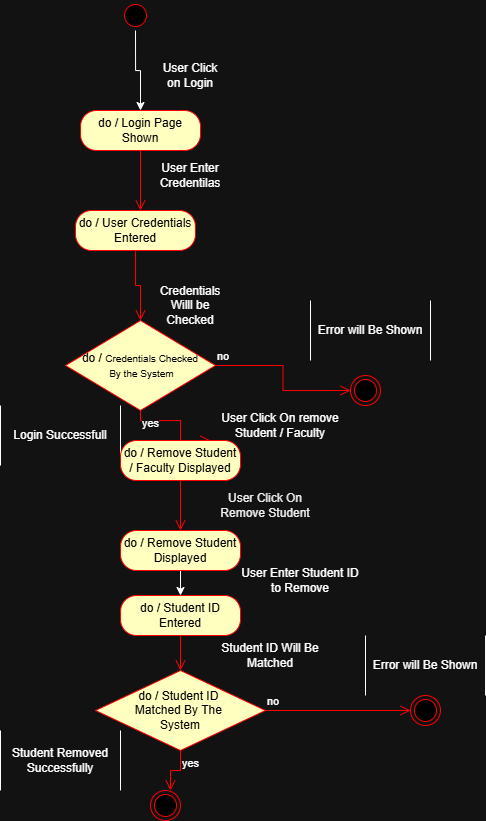

The diagram above was exported from draw.io. Its source (the exported page's mxGraphModel, read from the mxfile embedded in the PNG):
<mxGraphModel dx="1032" dy="1849" grid="1" gridSize="10" guides="1" tooltips="1" connect="1" arrows="1" fold="1" page="1" pageScale="1" pageWidth="850" pageHeight="1100" math="0" shadow="0">
  <root>
    <mxCell id="0" />
    <mxCell id="1" parent="0" />
    <mxCell id="jn3a3us38jo81IRcZLi2-15" parent="1" style="shape=partialRectangle;whiteSpace=wrap;html=1;bottom=0;top=0;fillColor=none;" value="Login Successfull" vertex="1">
      <mxGeometry height="60" width="120" x="550" y="355" as="geometry" />
    </mxCell>
    <mxCell id="6qnKlpA_satafm7pEGms-3" edge="1" parent="1" source="NHyzC8xWFY7fpKv7wzze-10" style="edgeStyle=orthogonalEdgeStyle;rounded=0;orthogonalLoop=1;jettySize=auto;html=1;" target="6qnKlpA_satafm7pEGms-1" value="">
      <mxGeometry relative="1" as="geometry" />
    </mxCell>
    <mxCell id="NHyzC8xWFY7fpKv7wzze-10" parent="1" style="ellipse;html=1;shape=startState;fillColor=#000000;strokeColor=#ff0000;" value="" vertex="1">
      <mxGeometry height="30" width="30" x="670" y="-50" as="geometry" />
    </mxCell>
    <mxCell id="NHyzC8xWFY7fpKv7wzze-12" parent="1" style="rounded=1;whiteSpace=wrap;html=1;arcSize=40;fontColor=#000000;fillColor=#ffffc0;strokeColor=#ff0000;" value="do / User Credentials Entered" vertex="1">
      <mxGeometry height="40" width="120" x="625" y="160" as="geometry" />
    </mxCell>
    <mxCell id="NHyzC8xWFY7fpKv7wzze-13" edge="1" parent="1" source="NHyzC8xWFY7fpKv7wzze-12" style="edgeStyle=orthogonalEdgeStyle;html=1;verticalAlign=bottom;endArrow=open;endSize=8;strokeColor=#ff0000;rounded=0;entryX=0.5;entryY=0;entryDx=0;entryDy=0;" value="">
      <mxGeometry relative="1" as="geometry">
        <mxPoint x="690" y="270" as="targetPoint" />
      </mxGeometry>
    </mxCell>
    <mxCell id="NHyzC8xWFY7fpKv7wzze-15" parent="1" style="text;html=1;whiteSpace=wrap;strokeColor=none;fillColor=none;align=center;verticalAlign=middle;rounded=0;" value="Credentials Willl be Checked" vertex="1">
      <mxGeometry height="30" width="60" x="710" y="240" as="geometry" />
    </mxCell>
    <mxCell id="NHyzC8xWFY7fpKv7wzze-16" parent="1" style="text;html=1;whiteSpace=wrap;strokeColor=none;fillColor=none;align=center;verticalAlign=middle;rounded=0;" value="User Enter Credentilas" vertex="1">
      <mxGeometry height="30" width="60" x="710" y="110" as="geometry" />
    </mxCell>
    <mxCell id="NHyzC8xWFY7fpKv7wzze-17" parent="1" style="rhombus;whiteSpace=wrap;html=1;fontColor=#000000;fillColor=#ffffc0;strokeColor=#ff0000;" value="do /&amp;nbsp;&lt;font size=&quot;1&quot;&gt;Credentials Checked&lt;/font&gt;&lt;div&gt;&lt;font size=&quot;1&quot;&gt;&amp;nbsp;By the System&lt;/font&gt;&lt;/div&gt;" vertex="1">
      <mxGeometry height="90" width="150" x="615" y="270" as="geometry" />
    </mxCell>
    <mxCell id="NHyzC8xWFY7fpKv7wzze-18" edge="1" parent="1" source="NHyzC8xWFY7fpKv7wzze-17" style="edgeStyle=orthogonalEdgeStyle;html=1;align=left;verticalAlign=bottom;endArrow=open;endSize=8;strokeColor=#ff0000;rounded=0;" value="no">
      <mxGeometry relative="1" x="-1" as="geometry">
        <mxPoint x="900" y="340" as="targetPoint" />
      </mxGeometry>
    </mxCell>
    <mxCell id="NHyzC8xWFY7fpKv7wzze-19" edge="1" parent="1" source="NHyzC8xWFY7fpKv7wzze-17" style="edgeStyle=orthogonalEdgeStyle;html=1;align=left;verticalAlign=top;endArrow=open;endSize=8;strokeColor=#ff0000;rounded=0;entryX=0.75;entryY=0;entryDx=0;entryDy=0;" target="F4qx4CsAiZcc9IGjgfXO-20" value="yes">
      <mxGeometry relative="1" x="-1" as="geometry">
        <Array as="points">
          <mxPoint x="690" y="370" />
          <mxPoint x="730" y="370" />
          <mxPoint x="730" y="390" />
        </Array>
        <mxPoint x="730" y="380" as="targetPoint" />
      </mxGeometry>
    </mxCell>
    <mxCell id="F4qx4CsAiZcc9IGjgfXO-3" edge="1" parent="1" source="NHyzC8xWFY7fpKv7wzze-21" style="edgeStyle=orthogonalEdgeStyle;rounded=0;orthogonalLoop=1;jettySize=auto;html=1;" target="F4qx4CsAiZcc9IGjgfXO-1" value="">
      <mxGeometry relative="1" as="geometry" />
    </mxCell>
    <mxCell id="NHyzC8xWFY7fpKv7wzze-21" parent="1" style="rounded=1;whiteSpace=wrap;html=1;arcSize=40;fontColor=#000000;fillColor=#ffffc0;strokeColor=#ff0000;" value="do / Remove Student Displayed" vertex="1">
      <mxGeometry height="40" width="120" x="670" y="480" as="geometry" />
    </mxCell>
    <mxCell id="NHyzC8xWFY7fpKv7wzze-23" parent="1" style="text;html=1;whiteSpace=wrap;strokeColor=none;fillColor=none;align=center;verticalAlign=middle;rounded=0;" value="&lt;span style=&quot;color: rgb(237, 237, 237);&quot;&gt;User Click On Remove Student&lt;/span&gt;" vertex="1">
      <mxGeometry height="30" width="120" x="755" y="440" as="geometry" />
    </mxCell>
    <mxCell id="NHyzC8xWFY7fpKv7wzze-30" parent="1" style="ellipse;html=1;shape=endState;fillColor=#000000;strokeColor=#ff0000;" value="" vertex="1">
      <mxGeometry height="30" width="30" x="900" y="325" as="geometry" />
    </mxCell>
    <mxCell id="NHyzC8xWFY7fpKv7wzze-32" parent="1" style="shape=partialRectangle;whiteSpace=wrap;html=1;bottom=0;top=0;fillColor=none;" value="Error will Be Shown" vertex="1">
      <mxGeometry height="60" width="120" x="860" y="250" as="geometry" />
    </mxCell>
    <mxCell id="F4qx4CsAiZcc9IGjgfXO-1" parent="1" style="rounded=1;whiteSpace=wrap;html=1;arcSize=40;fontColor=#000000;fillColor=#ffffc0;strokeColor=#ff0000;" value="do / Student ID Entered" vertex="1">
      <mxGeometry height="40" width="120" x="670" y="545" as="geometry" />
    </mxCell>
    <mxCell id="F4qx4CsAiZcc9IGjgfXO-2" edge="1" parent="1" source="F4qx4CsAiZcc9IGjgfXO-1" style="edgeStyle=orthogonalEdgeStyle;html=1;verticalAlign=bottom;endArrow=open;endSize=8;strokeColor=#ff0000;rounded=0;" value="">
      <mxGeometry relative="1" as="geometry">
        <mxPoint x="730" y="620" as="targetPoint" />
      </mxGeometry>
    </mxCell>
    <mxCell id="F4qx4CsAiZcc9IGjgfXO-4" parent="1" style="text;html=1;whiteSpace=wrap;strokeColor=none;fillColor=none;align=center;verticalAlign=middle;rounded=0;" value="User Enter Student ID to Remove" vertex="1">
      <mxGeometry height="30" width="120" x="790" y="515" as="geometry" />
    </mxCell>
    <mxCell id="F4qx4CsAiZcc9IGjgfXO-5" parent="1" style="rhombus;whiteSpace=wrap;html=1;fontColor=#000000;fillColor=#ffffc0;strokeColor=#ff0000;" value="do / Student ID&amp;nbsp;&lt;div&gt;Matched By The&amp;nbsp;&lt;/div&gt;&lt;div&gt;System&lt;/div&gt;" vertex="1">
      <mxGeometry height="80" width="170" x="645" y="620" as="geometry" />
    </mxCell>
    <mxCell id="F4qx4CsAiZcc9IGjgfXO-6" edge="1" parent="1" source="F4qx4CsAiZcc9IGjgfXO-5" style="edgeStyle=orthogonalEdgeStyle;html=1;align=left;verticalAlign=bottom;endArrow=open;endSize=8;strokeColor=#ff0000;rounded=0;entryX=0;entryY=0.5;entryDx=0;entryDy=0;" target="F4qx4CsAiZcc9IGjgfXO-9" value="no">
      <mxGeometry relative="1" x="-1" as="geometry">
        <mxPoint x="860" y="660" as="targetPoint" />
      </mxGeometry>
    </mxCell>
    <mxCell id="F4qx4CsAiZcc9IGjgfXO-7" edge="1" parent="1" source="F4qx4CsAiZcc9IGjgfXO-5" style="edgeStyle=orthogonalEdgeStyle;html=1;align=left;verticalAlign=top;endArrow=open;endSize=8;strokeColor=#ff0000;rounded=0;" value="yes">
      <mxGeometry relative="1" x="-1" as="geometry">
        <Array as="points">
          <mxPoint x="730" y="720" />
          <mxPoint x="720" y="720" />
        </Array>
        <mxPoint x="720" y="740" as="targetPoint" />
      </mxGeometry>
    </mxCell>
    <mxCell id="F4qx4CsAiZcc9IGjgfXO-8" parent="1" style="text;html=1;whiteSpace=wrap;strokeColor=none;fillColor=none;align=center;verticalAlign=middle;rounded=0;" value="Student ID Will Be Matched" vertex="1">
      <mxGeometry height="30" width="100" x="770" y="590" as="geometry" />
    </mxCell>
    <mxCell id="F4qx4CsAiZcc9IGjgfXO-9" parent="1" style="ellipse;html=1;shape=endState;fillColor=#000000;strokeColor=#ff0000;" value="" vertex="1">
      <mxGeometry height="30" width="30" x="960" y="645" as="geometry" />
    </mxCell>
    <mxCell id="F4qx4CsAiZcc9IGjgfXO-10" parent="1" style="shape=partialRectangle;whiteSpace=wrap;html=1;bottom=0;top=0;fillColor=none;" value="Error will Be Shown" vertex="1">
      <mxGeometry height="60" width="120" x="915" y="585" as="geometry" />
    </mxCell>
    <mxCell id="F4qx4CsAiZcc9IGjgfXO-13" parent="1" style="shape=partialRectangle;whiteSpace=wrap;html=1;bottom=0;top=0;fillColor=none;" value="Student Removed Successfully" vertex="1">
      <mxGeometry height="60" width="120" x="550" y="680" as="geometry" />
    </mxCell>
    <mxCell id="F4qx4CsAiZcc9IGjgfXO-15" parent="1" style="ellipse;html=1;shape=endState;fillColor=#000000;strokeColor=#ff0000;" value="" vertex="1">
      <mxGeometry height="30" width="30" x="700" y="740" as="geometry" />
    </mxCell>
    <mxCell id="F4qx4CsAiZcc9IGjgfXO-20" parent="1" style="rounded=1;whiteSpace=wrap;html=1;arcSize=40;fontColor=#000000;fillColor=#ffffc0;strokeColor=#ff0000;" value="do / Remove Student / Faculty Displayed" vertex="1">
      <mxGeometry height="40" width="120" x="670" y="390" as="geometry" />
    </mxCell>
    <mxCell id="F4qx4CsAiZcc9IGjgfXO-21" edge="1" parent="1" source="F4qx4CsAiZcc9IGjgfXO-20" style="edgeStyle=orthogonalEdgeStyle;html=1;verticalAlign=bottom;endArrow=open;endSize=8;strokeColor=#ff0000;rounded=0;" value="">
      <mxGeometry relative="1" as="geometry">
        <mxPoint x="730" y="480" as="targetPoint" />
      </mxGeometry>
    </mxCell>
    <mxCell id="F4qx4CsAiZcc9IGjgfXO-22" parent="1" style="text;html=1;whiteSpace=wrap;strokeColor=none;fillColor=none;align=center;verticalAlign=middle;rounded=0;" value="User Click On remove Student / Faculty" vertex="1">
      <mxGeometry height="30" width="120" x="770" y="360" as="geometry" />
    </mxCell>
    <mxCell id="6qnKlpA_satafm7pEGms-1" parent="1" style="rounded=1;whiteSpace=wrap;html=1;arcSize=40;fontColor=#000000;fillColor=#ffffc0;strokeColor=#ff0000;" value="do / Login Page Shown" vertex="1">
      <mxGeometry height="40" width="120" x="630" y="60" as="geometry" />
    </mxCell>
    <mxCell id="6qnKlpA_satafm7pEGms-2" edge="1" parent="1" source="6qnKlpA_satafm7pEGms-1" style="edgeStyle=orthogonalEdgeStyle;html=1;verticalAlign=bottom;endArrow=open;endSize=8;strokeColor=#ff0000;rounded=0;" value="">
      <mxGeometry relative="1" as="geometry">
        <mxPoint x="690" y="160" as="targetPoint" />
      </mxGeometry>
    </mxCell>
    <mxCell id="6qnKlpA_satafm7pEGms-4" parent="1" style="text;html=1;whiteSpace=wrap;strokeColor=none;fillColor=none;align=center;verticalAlign=middle;rounded=0;" value="User Click on Login" vertex="1">
      <mxGeometry height="30" width="60" x="710" y="10" as="geometry" />
    </mxCell>
  </root>
</mxGraphModel>